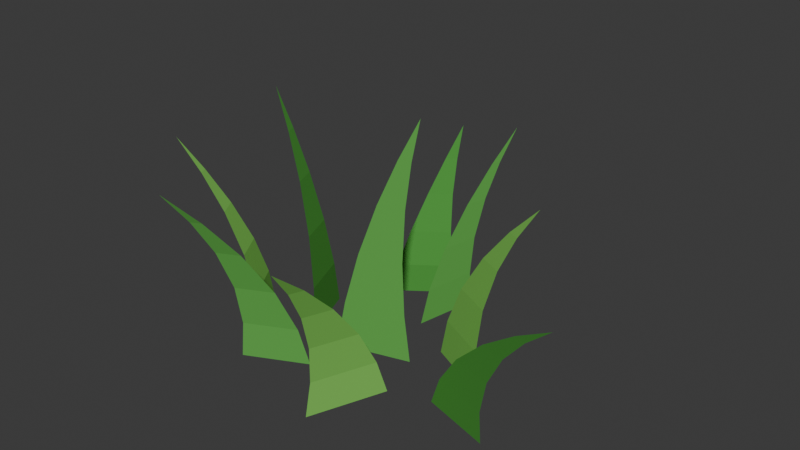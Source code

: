 # Source: LowPoly_SwayingGrass.blend  (saved by Blender 4.4.32; exported with 4.5.12 LTS)
import bpy
from mathutils import Matrix  # noqa: F401  (used for matrix-valued properties, if any)

bpy.ops.wm.read_factory_settings(use_empty=True)
scene = bpy.context.scene
scene.name = 'Scene'

# ---- collections
col_collection = bpy.data.collections.new('Collection'); scene.collection.children.link(col_collection)

# ---- materials (node trees are filled in below, after node groups)
mat_grass_green = bpy.data.materials.new('Grass_Green')
mat_grass_green.diffuse_color = (0.12, 0.42, 0.08, 1.0)
mat_grass_green.roughness = 0.85
mat_grass_light = bpy.data.materials.new('Grass_Light')
mat_grass_light.diffuse_color = (0.22, 0.58, 0.11, 1.0)
mat_grass_light.roughness = 0.85
mat_grass_dark = bpy.data.materials.new('Grass_Dark')
mat_grass_dark.diffuse_color = (0.07, 0.29, 0.05, 1.0)
mat_grass_dark.roughness = 0.85

# ---- material node trees

# ---- world
world_world = bpy.data.worlds.new('World'); scene.world = world_world
world_world.use_nodes = True; world_world.node_tree.nodes.clear()
_N = world_world.node_tree.nodes; _L = world_world.node_tree.links
n0 = _N.new('ShaderNodeOutputWorld'); n0.name = 'World Output'; n0.location = (300, 300)
n1 = _N.new('ShaderNodeBackground'); n1.name = 'Background'; n1.location = (10, 300)
n1.inputs[0].default_value = (0.05088, 0.05088, 0.05088, 1.0)
_L.new(n1.outputs[0], n0.inputs[0])
n0.is_active_output = True
world_world.sun_shadow_jitter_overblur = 0.0

# ---- meshes
me_grassblades_mesh = bpy.data.meshes.new('GrassBlades_Mesh')
me_grassblades_mesh.from_pydata([(-0.08169, -0.02349, 0.0), (0.08169, 0.02349, 0.0), (-0.06135, -0.01759, 0.45), (0.06935, 0.01999, 0.45), (-0.02974, -0.008332, 0.945), (0.06502, 0.01892, 0.945), (0.01155, 0.003832, 1.44), (0.07037, 0.02074, 1.44), (0.055, 0.01667, 1.867), (0.08278, 0.02466, 1.867), (0.1, 0.03, 2.25), (0.1, 0.03, 2.25), (0.2516, 0.02437, 0.0), (0.1084, 0.09563, 0.0), (0.2453, 0.02989, 0.37), (0.1307, 0.08691, 0.37), (0.2568, 0.03228, 0.777), (0.1737, 0.07361, 0.777), (0.2877, 0.03079, 1.184), (0.2361, 0.05644, 1.184), (0.33, 0.02639, 1.536), (0.3056, 0.0385, 1.536), (0.38, 0.02, 1.85), (0.38, 0.02, 1.85), (-0.2069, 0.12, 0.0), (-0.1531, -0.01999, 0.0), (-0.2088, 0.108, 0.4), (-0.1656, -0.003993, 0.4), (-0.2274, 0.09941, 0.84), (-0.1961, 0.01823, 0.84), (-0.2634, 0.09568, 1.28), (-0.244, 0.04528, 1.28), (-0.3086, 0.09634, 1.66), (-0.2994, 0.07255, 1.66), (-0.36, 0.1, 2.0), (-0.36, 0.1, 2.0), (0.04711, -0.2538, 0.0), (0.1129, -0.08622, 0.0), (0.05529, -0.2458, 0.33), (0.1079, -0.1118, 0.33), (0.06798, -0.2574, 0.693), (0.1061, -0.1602, 0.693), (0.08454, -0.2903, 1.056), (0.1082, -0.23, 1.056), (0.102, -0.3358, 1.37), (0.1131, -0.3073, 1.37), (0.12, -0.39, 1.65), (0.12, -0.39, 1.65), (-0.07263, -0.117, 0.0), (-0.2074, -0.183, 0.0), (-0.09011, -0.1308, 0.344), (-0.1979, -0.1836, 0.344), (-0.1186, -0.1626, 0.7224), (-0.1967, -0.2009, 0.7224), (-0.1567, -0.2119, 1.101), (-0.2052, -0.2356, 1.101), (-0.1974, -0.2684, 1.428), (-0.2203, -0.2796, 1.428), (-0.24, -0.33, 1.72), (-0.24, -0.33, 1.72), (0.2033, -0.05739, 0.0), (0.3567, -0.1026, 0.0), (0.2286, -0.06511, 0.284), (0.3514, -0.1013, 0.284), (0.2796, -0.081, 0.5964), (0.3686, -0.1072, 0.5964), (0.3548, -0.1046, 0.9088), (0.41, -0.1209, 0.9088), (0.4392, -0.1313, 1.179), (0.4653, -0.139, 1.179), (0.53, -0.16, 1.42), (0.53, -0.16, 1.42), (-0.2539, -0.08995, 0.0), (-0.3261, 0.02995, 0.0), (-0.2707, -0.07876, 0.304), (-0.3285, 0.01716, 0.304), (-0.3114, -0.0683, 0.6384), (-0.3533, 0.00124, 0.6384), (-0.3753, -0.05977, 0.9728), (-0.4013, -0.01661, 0.9728), (-0.4492, -0.05397, 1.262), (-0.4615, -0.03359, 1.262), (-0.53, -0.05, 1.52), (-0.53, -0.05, 1.52), (0.03483, 0.3035, 0.0), (0.005172, 0.1565, 0.0), (0.03266, 0.2976, 0.316), (0.008938, 0.18, 0.316), (0.03213, 0.3114, 0.6636), (0.01493, 0.2262, 0.6636), (0.03353, 0.3466, 1.011), (0.02285, 0.2936, 1.011), (0.0363, 0.3941, 1.311), (0.03126, 0.3691, 1.311), (0.04, 0.45, 1.58), (0.04, 0.45, 1.58), (-0.1446, 0.2229, 0.0), (-0.01536, 0.3171, 0.0), (-0.1349, 0.2423, 0.26), (-0.03149, 0.3177, 0.26), (-0.1316, 0.2868, 0.546), (-0.05662, 0.3414, 0.546), (-0.136, 0.3554, 0.832), (-0.0895, 0.3894, 0.832), (-0.1461, 0.4342, 1.079), (-0.1241, 0.4502, 1.079), (-0.16, 0.52, 1.3), (-0.16, 0.52, 1.3)], [], [(0, 1, 3, 2), (2, 3, 5, 4), (4, 5, 7, 6), (6, 7, 9, 8), (8, 9, 11, 10), (12, 13, 15, 14), (14, 15, 17, 16), (16, 17, 19, 18), (18, 19, 21, 20), (20, 21, 23, 22), (24, 25, 27, 26), (26, 27, 29, 28), (28, 29, 31, 30), (30, 31, 33, 32), (32, 33, 35, 34), (36, 37, 39, 38), (38, 39, 41, 40), (40, 41, 43, 42), (42, 43, 45, 44), (44, 45, 47, 46), (48, 49, 51, 50), (50, 51, 53, 52), (52, 53, 55, 54), (54, 55, 57, 56), (56, 57, 59, 58), (60, 61, 63, 62), (62, 63, 65, 64), (64, 65, 67, 66), (66, 67, 69, 68), (68, 69, 71, 70), (72, 73, 75, 74), (74, 75, 77, 76), (76, 77, 79, 78), (78, 79, 81, 80), (80, 81, 83, 82), (84, 85, 87, 86), (86, 87, 89, 88), (88, 89, 91, 90), (90, 91, 93, 92), (92, 93, 95, 94), (96, 97, 99, 98), (98, 99, 101, 100), (100, 101, 103, 102), (102, 103, 105, 104), (104, 105, 107, 106)])
me_grassblades_mesh.polygons.foreach_set('material_index', [0, 0, 0, 0, 0, 1, 1, 1, 1, 1, 2, 2, 2, 2, 2, 1, 1, 1, 1, 1, 0, 0, 0, 0, 0, 2, 2, 2, 2, 2, 1, 1, 1, 1, 1, 0, 0, 0, 0, 0, 2, 2, 2, 2, 2])
me_grassblades_mesh.materials.append(mat_grass_green)
me_grassblades_mesh.materials.append(mat_grass_light)
me_grassblades_mesh.materials.append(mat_grass_dark)
me_grassblades_mesh.update()
arm_grassrig = bpy.data.armatures.new('GrassRig')  # bones are not reproduced

# ---- objects
ob_grassblades = bpy.data.objects.new('GrassBlades', me_grassblades_mesh)
ob_grassrig = bpy.data.objects.new('GrassRig', arm_grassrig)

# ---- transforms, parenting, visibility, modifiers, constraints
ob_grassblades.parent = ob_grassrig
ob_grassblades.location = (0.0, 0.0, 0.0)
ob_grassblades.scale = (4.085, 4.085, 1.0)
_vg = ob_grassblades.vertex_groups.new(name='root')
for _i, _w in zip([0, 1, 2, 3, 4, 5, 12, 13, 14, 15, 16, 17, 24, 25, 26, 27, 28, 29, 36, 37, 38, 39, 40, 41, 48, 49, 50, 51, 52, 53, 60, 61, 62, 63, 64, 65, 66, 67, 72, 73, 74, 75, 76, 77, 84, 85, 86, 87, 88, 89, 96, 97, 98, 99, 100, 101, 102, 103], [1.0, 1.0, 0.7463, 0.7463, 0.007463, 0.007463, 1.0, 1.0, 0.8657, 0.8657, 0.2582, 0.2582, 1.0, 1.0, 0.8209, 0.8209, 0.1642, 0.1642, 1.0, 1.0, 0.9254, 0.9254, 0.3836, 0.3836, 1.0, 1.0, 0.9045, 0.9045, 0.3397, 0.3397, 1.0, 1.0, 0.994, 0.994, 0.5278, 0.5278, 0.06149, 0.06149, 1.0, 1.0, 0.9642, 0.9642, 0.4651, 0.4651, 1.0, 1.0, 0.9463, 0.9463, 0.4275, 0.4275, 1.0, 1.0, 1.0, 1.0, 0.603, 0.603, 0.1761, 0.1761]): _vg.add([_i], _w, 'REPLACE')
_vg = ob_grassblades.vertex_groups.new(name='sway_lower')
for _i, _w in zip([2, 3, 4, 5, 6, 7, 14, 15, 16, 17, 18, 19, 20, 21, 26, 27, 28, 29, 30, 31, 38, 39, 40, 41, 42, 43, 44, 45, 50, 51, 52, 53, 54, 55, 56, 57, 62, 63, 64, 65, 66, 67, 68, 69, 70, 71, 74, 75, 76, 77, 78, 79, 80, 81, 82, 83, 86, 87, 88, 89, 90, 91, 92, 93, 94, 95, 100, 101, 102, 103, 104, 105, 106, 107], [0.2537, 0.2537, 0.9925, 0.9925, 0.2687, 0.2687, 0.1343, 0.1343, 0.7418, 0.7418, 0.6507, 0.6507, 0.1261, 0.1261, 0.1791, 0.1791, 0.8358, 0.8358, 0.5075, 0.5075, 0.07463, 0.07463, 0.6164, 0.6164, 0.8418, 0.8418, 0.3739, 0.3739, 0.09552, 0.09552, 0.6603, 0.6603, 0.7749, 0.7749, 0.2872, 0.2872, 0.00597, 0.00597, 0.4722, 0.4722, 0.9385, 0.9385, 0.6588, 0.6588, 0.2985, 0.2985, 0.03582, 0.03582, 0.5349, 0.5349, 0.966, 0.966, 0.5349, 0.5349, 0.1493, 0.1493, 0.05373, 0.05373, 0.5725, 0.5725, 0.9087, 0.9087, 0.4606, 0.4606, 0.0597, 0.0597, 0.397, 0.397, 0.8239, 0.8239, 0.8075, 0.8075, 0.4776, 0.4776]): _vg.add([_i], _w, 'REPLACE')
_vg = ob_grassblades.vertex_groups.new(name='sway_mid')
for _i, _w in zip([6, 7, 8, 9, 10, 11, 18, 19, 20, 21, 22, 23, 30, 31, 32, 33, 34, 35, 42, 43, 44, 45, 46, 47, 54, 55, 56, 57, 58, 59, 68, 69, 70, 71, 78, 79, 80, 81, 82, 83, 90, 91, 92, 93, 94, 95, 104, 105, 106, 107], [0.7313, 0.7313, 0.625, 0.625, 0.04545, 0.04545, 0.3493, 0.3493, 0.8739, 0.8739, 0.6515, 0.6515, 0.4925, 0.4925, 0.9394, 0.9394, 0.4242, 0.4242, 0.1582, 0.1582, 0.6261, 0.6261, 0.9545, 0.9545, 0.2251, 0.2251, 0.7128, 0.7128, 0.8485, 0.8485, 0.3412, 0.3412, 0.7015, 0.7015, 0.03403, 0.03403, 0.4651, 0.4651, 0.8507, 0.8507, 0.09134, 0.09134, 0.5394, 0.5394, 0.9403, 0.9403, 0.1925, 0.1925, 0.5224, 0.5224]): _vg.add([_i], _w, 'REPLACE')
_vg = ob_grassblades.vertex_groups.new(name='sway_tip')
for _i, _w in zip([8, 9, 10, 11, 22, 23, 32, 33, 34, 35, 46, 47, 58, 59], [0.375, 0.375, 0.9545, 0.9545, 0.3485, 0.3485, 0.06061, 0.06061, 0.5758, 0.5758, 0.04545, 0.04545, 0.1515, 0.1515]): _vg.add([_i], _w, 'REPLACE')
_m = ob_grassblades.modifiers.new('GrassArmature', 'ARMATURE')
_m.object = ob_grassrig
ob_grassrig.location = (0.0, 0.0, 0.0)
ob_grassrig.show_in_front = True

# ---- collection membership
col_collection.objects.link(ob_grassblades)
col_collection.objects.link(ob_grassrig)

# ---- scene / render settings (as saved in the file)
scene.frame_start = 1; scene.frame_end = 64; scene.frame_set(53)
scene.render.engine = 'BLENDER_EEVEE_NEXT'
bpy.context.view_layer.update()

# ---- added for rendering (the .blend has no active camera and no usable light): camera, sun
cam_auto = bpy.data.cameras.new('AutoCamera')
cam_auto.lens = 50.0
cam_auto.sensor_width = 36.0
cam_auto.clip_end = 1000.0
ob_auto_camera = bpy.data.objects.new('AutoCamera', cam_auto)
scene.collection.objects.link(ob_auto_camera)
ob_auto_camera.location = (5.36594, -6.07282, 5.39839)
ob_auto_camera.rotation_euler = (1.09748, -7.21219e-08, 0.694738)
scene.camera = ob_auto_camera
light_auto_sun = bpy.data.lights.new('AutoSun', 'SUN')
light_auto_sun.energy = 3.0
light_auto_sun.angle = 0.0523599
ob_auto_sun = bpy.data.objects.new('AutoSun', light_auto_sun)
scene.collection.objects.link(ob_auto_sun)
ob_auto_sun.rotation_euler = (0.872665, 0.174533, 0.523599)
bpy.context.view_layer.update()
